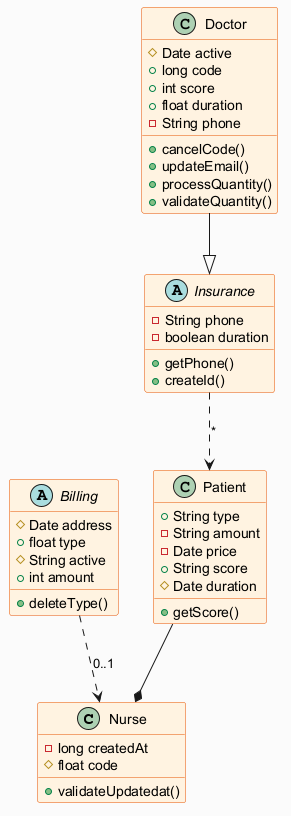

The diagram above was rendered by PlantUML. Its source (embedded in the PNG):
@startuml
skinparam backgroundColor #FAFAFA
skinparam classBackgroundColor #FFF3E0
skinparam classBorderColor #E65100
class Nurse {
  -long createdAt
  #float code
  +validateUpdatedat()
}
abstract class Insurance {
  -String phone
  -boolean duration
  +getPhone()
  +createId()
}
class Doctor {
  #Date active
  +long code
  +int score
  +float duration
  -String phone
  +cancelCode()
  +updateEmail()
  +processQuantity()
  +validateQuantity()
}
abstract class Billing {
  #Date address
  +float type
  #String active
  +int amount
  +deleteType()
}
class Patient {
  +String type
  -String amount
  -Date price
  +String score
  #Date duration
  +getScore()
}
Insurance ..> Patient : "*"
Doctor --|> Insurance
Patient --* Nurse
Billing ..> Nurse : "0..1"
@enduml